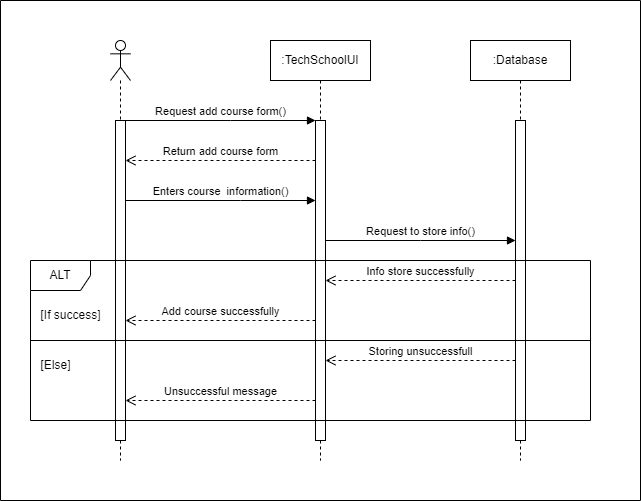

The diagram above was exported from draw.io. Its source (the exported page's mxGraphModel, read from the mxfile embedded in the PNG):
<mxGraphModel dx="880" dy="532" grid="1" gridSize="10" guides="1" tooltips="1" connect="1" arrows="1" fold="1" page="1" pageScale="1" pageWidth="827" pageHeight="1169" background="#ffffff" math="0" shadow="0">
  <root>
    <mxCell id="0" />
    <mxCell id="1" parent="0" />
    <mxCell id="7fkSK_pFv3vE9ED4nZaT-1" value="" style="shape=umlLifeline;perimeter=lifelinePerimeter;whiteSpace=wrap;html=1;container=1;dropTarget=0;collapsible=0;recursiveResize=0;outlineConnect=0;portConstraint=eastwest;newEdgeStyle={&quot;curved&quot;:0,&quot;rounded&quot;:0};participant=umlActor;" vertex="1" parent="1">
      <mxGeometry x="190" y="80" width="20" height="420" as="geometry" />
    </mxCell>
    <mxCell id="7fkSK_pFv3vE9ED4nZaT-4" value="" style="html=1;points=[[0,0,0,0,5],[0,1,0,0,-5],[1,0,0,0,5],[1,1,0,0,-5]];perimeter=orthogonalPerimeter;outlineConnect=0;targetShapes=umlLifeline;portConstraint=eastwest;newEdgeStyle={&quot;curved&quot;:0,&quot;rounded&quot;:0};" vertex="1" parent="7fkSK_pFv3vE9ED4nZaT-1">
      <mxGeometry x="5" y="80" width="10" height="320" as="geometry" />
    </mxCell>
    <mxCell id="7fkSK_pFv3vE9ED4nZaT-2" value=":TechSchoolUI" style="shape=umlLifeline;perimeter=lifelinePerimeter;whiteSpace=wrap;html=1;container=1;dropTarget=0;collapsible=0;recursiveResize=0;outlineConnect=0;portConstraint=eastwest;newEdgeStyle={&quot;curved&quot;:0,&quot;rounded&quot;:0};" vertex="1" parent="1">
      <mxGeometry x="350" y="80" width="100" height="420" as="geometry" />
    </mxCell>
    <mxCell id="7fkSK_pFv3vE9ED4nZaT-5" value="" style="html=1;points=[[0,0,0,0,5],[0,1,0,0,-5],[1,0,0,0,5],[1,1,0,0,-5]];perimeter=orthogonalPerimeter;outlineConnect=0;targetShapes=umlLifeline;portConstraint=eastwest;newEdgeStyle={&quot;curved&quot;:0,&quot;rounded&quot;:0};" vertex="1" parent="7fkSK_pFv3vE9ED4nZaT-2">
      <mxGeometry x="45" y="80" width="10" height="320" as="geometry" />
    </mxCell>
    <mxCell id="7fkSK_pFv3vE9ED4nZaT-3" value=":Database" style="shape=umlLifeline;perimeter=lifelinePerimeter;whiteSpace=wrap;html=1;container=1;dropTarget=0;collapsible=0;recursiveResize=0;outlineConnect=0;portConstraint=eastwest;newEdgeStyle={&quot;curved&quot;:0,&quot;rounded&quot;:0};" vertex="1" parent="1">
      <mxGeometry x="550" y="80" width="100" height="420" as="geometry" />
    </mxCell>
    <mxCell id="7fkSK_pFv3vE9ED4nZaT-6" value="" style="html=1;points=[[0,0,0,0,5],[0,1,0,0,-5],[1,0,0,0,5],[1,1,0,0,-5]];perimeter=orthogonalPerimeter;outlineConnect=0;targetShapes=umlLifeline;portConstraint=eastwest;newEdgeStyle={&quot;curved&quot;:0,&quot;rounded&quot;:0};" vertex="1" parent="7fkSK_pFv3vE9ED4nZaT-3">
      <mxGeometry x="45" y="80" width="10" height="320" as="geometry" />
    </mxCell>
    <mxCell id="7fkSK_pFv3vE9ED4nZaT-7" value="Request add course form()" style="html=1;verticalAlign=bottom;endArrow=block;curved=0;rounded=0;" edge="1" parent="1" source="7fkSK_pFv3vE9ED4nZaT-4" target="7fkSK_pFv3vE9ED4nZaT-5">
      <mxGeometry width="80" relative="1" as="geometry">
        <mxPoint x="370" y="280" as="sourcePoint" />
        <mxPoint x="450" y="280" as="targetPoint" />
        <Array as="points">
          <mxPoint x="310" y="160" />
        </Array>
      </mxGeometry>
    </mxCell>
    <mxCell id="7fkSK_pFv3vE9ED4nZaT-8" value="Return add course form" style="html=1;verticalAlign=bottom;endArrow=open;dashed=1;endSize=8;curved=0;rounded=0;" edge="1" parent="1" source="7fkSK_pFv3vE9ED4nZaT-5" target="7fkSK_pFv3vE9ED4nZaT-4">
      <mxGeometry relative="1" as="geometry">
        <mxPoint x="450" y="280" as="sourcePoint" />
        <mxPoint x="370" y="280" as="targetPoint" />
        <Array as="points">
          <mxPoint x="300" y="200" />
        </Array>
      </mxGeometry>
    </mxCell>
    <mxCell id="7fkSK_pFv3vE9ED4nZaT-9" value="Enters course&amp;nbsp; information()" style="html=1;verticalAlign=bottom;endArrow=block;curved=0;rounded=0;" edge="1" parent="1" source="7fkSK_pFv3vE9ED4nZaT-4" target="7fkSK_pFv3vE9ED4nZaT-5">
      <mxGeometry width="80" relative="1" as="geometry">
        <mxPoint x="215" y="170" as="sourcePoint" />
        <mxPoint x="405" y="170" as="targetPoint" />
        <Array as="points">
          <mxPoint x="320" y="240" />
        </Array>
      </mxGeometry>
    </mxCell>
    <mxCell id="7fkSK_pFv3vE9ED4nZaT-10" value="Request to store info()" style="html=1;verticalAlign=bottom;endArrow=block;curved=0;rounded=0;" edge="1" parent="1" source="7fkSK_pFv3vE9ED4nZaT-5" target="7fkSK_pFv3vE9ED4nZaT-6">
      <mxGeometry width="80" relative="1" as="geometry">
        <mxPoint x="370" y="280" as="sourcePoint" />
        <mxPoint x="450" y="280" as="targetPoint" />
        <Array as="points">
          <mxPoint x="500" y="280" />
        </Array>
      </mxGeometry>
    </mxCell>
    <mxCell id="7fkSK_pFv3vE9ED4nZaT-11" value="ALT" style="shape=umlFrame;whiteSpace=wrap;html=1;pointerEvents=0;" vertex="1" parent="1">
      <mxGeometry x="110" y="300" width="560" height="160" as="geometry" />
    </mxCell>
    <mxCell id="7fkSK_pFv3vE9ED4nZaT-14" value="Info store successfully" style="html=1;verticalAlign=bottom;endArrow=open;dashed=1;endSize=8;curved=0;rounded=0;" edge="1" parent="1" source="7fkSK_pFv3vE9ED4nZaT-6" target="7fkSK_pFv3vE9ED4nZaT-5">
      <mxGeometry relative="1" as="geometry">
        <mxPoint x="600" y="340" as="sourcePoint" />
        <mxPoint x="410" y="340" as="targetPoint" />
        <Array as="points">
          <mxPoint x="500" y="320" />
        </Array>
      </mxGeometry>
    </mxCell>
    <mxCell id="7fkSK_pFv3vE9ED4nZaT-15" value="Add course successfully" style="html=1;verticalAlign=bottom;endArrow=open;dashed=1;endSize=8;curved=0;rounded=0;" edge="1" parent="1" source="7fkSK_pFv3vE9ED4nZaT-5" target="7fkSK_pFv3vE9ED4nZaT-4">
      <mxGeometry relative="1" as="geometry">
        <mxPoint x="450" y="280" as="sourcePoint" />
        <mxPoint x="370" y="280" as="targetPoint" />
        <Array as="points">
          <mxPoint x="300" y="360" />
        </Array>
      </mxGeometry>
    </mxCell>
    <mxCell id="7fkSK_pFv3vE9ED4nZaT-16" value="Storing unsuccessfull" style="html=1;verticalAlign=bottom;endArrow=open;dashed=1;endSize=8;curved=0;rounded=0;" edge="1" parent="1">
      <mxGeometry relative="1" as="geometry">
        <mxPoint x="595" y="400" as="sourcePoint" />
        <mxPoint x="405" y="400" as="targetPoint" />
      </mxGeometry>
    </mxCell>
    <mxCell id="7fkSK_pFv3vE9ED4nZaT-17" value="Unsuccessful message" style="html=1;verticalAlign=bottom;endArrow=open;dashed=1;endSize=8;curved=0;rounded=0;" edge="1" parent="1" source="7fkSK_pFv3vE9ED4nZaT-5" target="7fkSK_pFv3vE9ED4nZaT-4">
      <mxGeometry relative="1" as="geometry">
        <mxPoint x="450" y="280" as="sourcePoint" />
        <mxPoint x="370" y="280" as="targetPoint" />
        <Array as="points">
          <mxPoint x="300" y="440" />
        </Array>
      </mxGeometry>
    </mxCell>
    <mxCell id="7fkSK_pFv3vE9ED4nZaT-18" value="" style="swimlane;startSize=0;" vertex="1" parent="1">
      <mxGeometry x="80" y="40" width="640" height="500" as="geometry" />
    </mxCell>
    <mxCell id="7fkSK_pFv3vE9ED4nZaT-19" value="[If success]" style="text;html=1;align=center;verticalAlign=middle;resizable=0;points=[];autosize=1;strokeColor=none;fillColor=none;" vertex="1" parent="7fkSK_pFv3vE9ED4nZaT-18">
      <mxGeometry x="30" y="300" width="80" height="30" as="geometry" />
    </mxCell>
    <mxCell id="7fkSK_pFv3vE9ED4nZaT-21" value="[Else]" style="text;html=1;align=center;verticalAlign=middle;resizable=0;points=[];autosize=1;strokeColor=none;fillColor=none;" vertex="1" parent="7fkSK_pFv3vE9ED4nZaT-18">
      <mxGeometry x="30" y="350" width="50" height="30" as="geometry" />
    </mxCell>
    <mxCell id="7fkSK_pFv3vE9ED4nZaT-20" value="" style="line;strokeWidth=1;fillColor=none;align=left;verticalAlign=middle;spacingTop=-1;spacingLeft=3;spacingRight=3;rotatable=0;labelPosition=right;points=[];portConstraint=eastwest;strokeColor=inherit;" vertex="1" parent="1">
      <mxGeometry x="110" y="376" width="560" height="8" as="geometry" />
    </mxCell>
  </root>
</mxGraphModel>